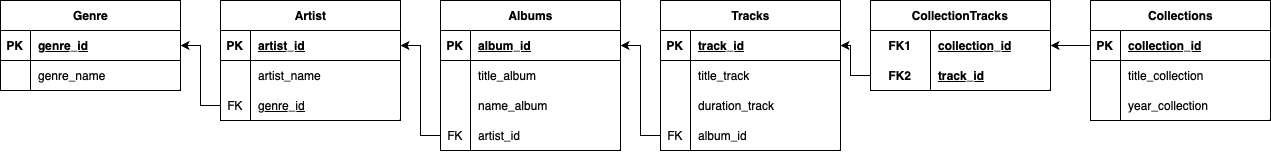

The diagram above was exported from draw.io. Its source (the exported page's mxGraphModel, read from the mxfile embedded in the PNG):
<mxGraphModel dx="1590" dy="1078" grid="1" gridSize="10" guides="1" tooltips="1" connect="1" arrows="1" fold="1" page="1" pageScale="1" pageWidth="827" pageHeight="1169" math="0" shadow="0">
  <root>
    <mxCell id="0" />
    <mxCell id="1" parent="0" />
    <mxCell id="JnxsMTkJbB7uI2lfg9IJ-1" value="Genre" style="shape=table;startSize=30;container=1;collapsible=1;childLayout=tableLayout;fixedRows=1;rowLines=0;fontStyle=1;align=center;resizeLast=1;html=1;" vertex="1" parent="1">
      <mxGeometry x="300" y="40" width="180" height="90" as="geometry" />
    </mxCell>
    <mxCell id="JnxsMTkJbB7uI2lfg9IJ-2" value="" style="shape=tableRow;horizontal=0;startSize=0;swimlaneHead=0;swimlaneBody=0;fillColor=none;collapsible=0;dropTarget=0;points=[[0,0.5],[1,0.5]];portConstraint=eastwest;top=0;left=0;right=0;bottom=1;" vertex="1" parent="JnxsMTkJbB7uI2lfg9IJ-1">
      <mxGeometry y="30" width="180" height="30" as="geometry" />
    </mxCell>
    <mxCell id="JnxsMTkJbB7uI2lfg9IJ-3" value="PK" style="shape=partialRectangle;connectable=0;fillColor=none;top=0;left=0;bottom=0;right=0;fontStyle=1;overflow=hidden;whiteSpace=wrap;html=1;" vertex="1" parent="JnxsMTkJbB7uI2lfg9IJ-2">
      <mxGeometry width="30" height="30" as="geometry">
        <mxRectangle width="30" height="30" as="alternateBounds" />
      </mxGeometry>
    </mxCell>
    <mxCell id="JnxsMTkJbB7uI2lfg9IJ-4" value="genre_id" style="shape=partialRectangle;connectable=0;fillColor=none;top=0;left=0;bottom=0;right=0;align=left;spacingLeft=6;fontStyle=5;overflow=hidden;whiteSpace=wrap;html=1;" vertex="1" parent="JnxsMTkJbB7uI2lfg9IJ-2">
      <mxGeometry x="30" width="150" height="30" as="geometry">
        <mxRectangle width="150" height="30" as="alternateBounds" />
      </mxGeometry>
    </mxCell>
    <mxCell id="JnxsMTkJbB7uI2lfg9IJ-5" value="" style="shape=tableRow;horizontal=0;startSize=0;swimlaneHead=0;swimlaneBody=0;fillColor=none;collapsible=0;dropTarget=0;points=[[0,0.5],[1,0.5]];portConstraint=eastwest;top=0;left=0;right=0;bottom=0;" vertex="1" parent="JnxsMTkJbB7uI2lfg9IJ-1">
      <mxGeometry y="60" width="180" height="30" as="geometry" />
    </mxCell>
    <mxCell id="JnxsMTkJbB7uI2lfg9IJ-6" value="" style="shape=partialRectangle;connectable=0;fillColor=none;top=0;left=0;bottom=0;right=0;editable=1;overflow=hidden;whiteSpace=wrap;html=1;" vertex="1" parent="JnxsMTkJbB7uI2lfg9IJ-5">
      <mxGeometry width="30" height="30" as="geometry">
        <mxRectangle width="30" height="30" as="alternateBounds" />
      </mxGeometry>
    </mxCell>
    <mxCell id="JnxsMTkJbB7uI2lfg9IJ-7" value="genre_name" style="shape=partialRectangle;connectable=0;fillColor=none;top=0;left=0;bottom=0;right=0;align=left;spacingLeft=6;overflow=hidden;whiteSpace=wrap;html=1;" vertex="1" parent="JnxsMTkJbB7uI2lfg9IJ-5">
      <mxGeometry x="30" width="150" height="30" as="geometry">
        <mxRectangle width="150" height="30" as="alternateBounds" />
      </mxGeometry>
    </mxCell>
    <mxCell id="JnxsMTkJbB7uI2lfg9IJ-14" value="Artist" style="shape=table;startSize=30;container=1;collapsible=1;childLayout=tableLayout;fixedRows=1;rowLines=0;fontStyle=1;align=center;resizeLast=1;html=1;" vertex="1" parent="1">
      <mxGeometry x="520" y="40" width="180" height="120" as="geometry" />
    </mxCell>
    <mxCell id="JnxsMTkJbB7uI2lfg9IJ-15" value="" style="shape=tableRow;horizontal=0;startSize=0;swimlaneHead=0;swimlaneBody=0;fillColor=none;collapsible=0;dropTarget=0;points=[[0,0.5],[1,0.5]];portConstraint=eastwest;top=0;left=0;right=0;bottom=1;" vertex="1" parent="JnxsMTkJbB7uI2lfg9IJ-14">
      <mxGeometry y="30" width="180" height="30" as="geometry" />
    </mxCell>
    <mxCell id="JnxsMTkJbB7uI2lfg9IJ-16" value="PK" style="shape=partialRectangle;connectable=0;fillColor=none;top=0;left=0;bottom=0;right=0;fontStyle=1;overflow=hidden;whiteSpace=wrap;html=1;" vertex="1" parent="JnxsMTkJbB7uI2lfg9IJ-15">
      <mxGeometry width="30" height="30" as="geometry">
        <mxRectangle width="30" height="30" as="alternateBounds" />
      </mxGeometry>
    </mxCell>
    <mxCell id="JnxsMTkJbB7uI2lfg9IJ-17" value="artist_id" style="shape=partialRectangle;connectable=0;fillColor=none;top=0;left=0;bottom=0;right=0;align=left;spacingLeft=6;fontStyle=5;overflow=hidden;whiteSpace=wrap;html=1;" vertex="1" parent="JnxsMTkJbB7uI2lfg9IJ-15">
      <mxGeometry x="30" width="150" height="30" as="geometry">
        <mxRectangle width="150" height="30" as="alternateBounds" />
      </mxGeometry>
    </mxCell>
    <mxCell id="JnxsMTkJbB7uI2lfg9IJ-18" value="" style="shape=tableRow;horizontal=0;startSize=0;swimlaneHead=0;swimlaneBody=0;fillColor=none;collapsible=0;dropTarget=0;points=[[0,0.5],[1,0.5]];portConstraint=eastwest;top=0;left=0;right=0;bottom=0;" vertex="1" parent="JnxsMTkJbB7uI2lfg9IJ-14">
      <mxGeometry y="60" width="180" height="30" as="geometry" />
    </mxCell>
    <mxCell id="JnxsMTkJbB7uI2lfg9IJ-19" value="" style="shape=partialRectangle;connectable=0;fillColor=none;top=0;left=0;bottom=0;right=0;editable=1;overflow=hidden;whiteSpace=wrap;html=1;" vertex="1" parent="JnxsMTkJbB7uI2lfg9IJ-18">
      <mxGeometry width="30" height="30" as="geometry">
        <mxRectangle width="30" height="30" as="alternateBounds" />
      </mxGeometry>
    </mxCell>
    <mxCell id="JnxsMTkJbB7uI2lfg9IJ-20" value="artist_name" style="shape=partialRectangle;connectable=0;fillColor=none;top=0;left=0;bottom=0;right=0;align=left;spacingLeft=6;overflow=hidden;whiteSpace=wrap;html=1;" vertex="1" parent="JnxsMTkJbB7uI2lfg9IJ-18">
      <mxGeometry x="30" width="150" height="30" as="geometry">
        <mxRectangle width="150" height="30" as="alternateBounds" />
      </mxGeometry>
    </mxCell>
    <mxCell id="JnxsMTkJbB7uI2lfg9IJ-21" value="" style="shape=tableRow;horizontal=0;startSize=0;swimlaneHead=0;swimlaneBody=0;fillColor=none;collapsible=0;dropTarget=0;points=[[0,0.5],[1,0.5]];portConstraint=eastwest;top=0;left=0;right=0;bottom=0;" vertex="1" parent="JnxsMTkJbB7uI2lfg9IJ-14">
      <mxGeometry y="90" width="180" height="30" as="geometry" />
    </mxCell>
    <mxCell id="JnxsMTkJbB7uI2lfg9IJ-22" value="FK" style="shape=partialRectangle;connectable=0;fillColor=none;top=0;left=0;bottom=0;right=0;editable=1;overflow=hidden;whiteSpace=wrap;html=1;" vertex="1" parent="JnxsMTkJbB7uI2lfg9IJ-21">
      <mxGeometry width="30" height="30" as="geometry">
        <mxRectangle width="30" height="30" as="alternateBounds" />
      </mxGeometry>
    </mxCell>
    <mxCell id="JnxsMTkJbB7uI2lfg9IJ-23" value="&lt;span style=&quot;caret-color: rgb(0, 0, 0); color: rgb(0, 0, 0); font-family: Helvetica; font-size: 12px; font-style: normal; font-variant-caps: normal; letter-spacing: normal; text-align: left; text-indent: 0px; text-transform: none; word-spacing: 0px; -webkit-text-stroke-width: 0px; background-color: rgb(251, 251, 251); text-decoration: underline; float: none; display: inline !important;&quot;&gt;genre_id&lt;/span&gt;" style="shape=partialRectangle;connectable=0;fillColor=none;top=0;left=0;bottom=0;right=0;align=left;spacingLeft=6;overflow=hidden;whiteSpace=wrap;html=1;" vertex="1" parent="JnxsMTkJbB7uI2lfg9IJ-21">
      <mxGeometry x="30" width="150" height="30" as="geometry">
        <mxRectangle width="150" height="30" as="alternateBounds" />
      </mxGeometry>
    </mxCell>
    <mxCell id="JnxsMTkJbB7uI2lfg9IJ-27" value="Albums" style="shape=table;startSize=30;container=1;collapsible=1;childLayout=tableLayout;fixedRows=1;rowLines=0;fontStyle=1;align=center;resizeLast=1;html=1;" vertex="1" parent="1">
      <mxGeometry x="740" y="40" width="180" height="150" as="geometry" />
    </mxCell>
    <mxCell id="JnxsMTkJbB7uI2lfg9IJ-28" value="" style="shape=tableRow;horizontal=0;startSize=0;swimlaneHead=0;swimlaneBody=0;fillColor=none;collapsible=0;dropTarget=0;points=[[0,0.5],[1,0.5]];portConstraint=eastwest;top=0;left=0;right=0;bottom=1;" vertex="1" parent="JnxsMTkJbB7uI2lfg9IJ-27">
      <mxGeometry y="30" width="180" height="30" as="geometry" />
    </mxCell>
    <mxCell id="JnxsMTkJbB7uI2lfg9IJ-29" value="PK" style="shape=partialRectangle;connectable=0;fillColor=none;top=0;left=0;bottom=0;right=0;fontStyle=1;overflow=hidden;whiteSpace=wrap;html=1;" vertex="1" parent="JnxsMTkJbB7uI2lfg9IJ-28">
      <mxGeometry width="30" height="30" as="geometry">
        <mxRectangle width="30" height="30" as="alternateBounds" />
      </mxGeometry>
    </mxCell>
    <mxCell id="JnxsMTkJbB7uI2lfg9IJ-30" value="album_id" style="shape=partialRectangle;connectable=0;fillColor=none;top=0;left=0;bottom=0;right=0;align=left;spacingLeft=6;fontStyle=5;overflow=hidden;whiteSpace=wrap;html=1;" vertex="1" parent="JnxsMTkJbB7uI2lfg9IJ-28">
      <mxGeometry x="30" width="150" height="30" as="geometry">
        <mxRectangle width="150" height="30" as="alternateBounds" />
      </mxGeometry>
    </mxCell>
    <mxCell id="JnxsMTkJbB7uI2lfg9IJ-31" value="" style="shape=tableRow;horizontal=0;startSize=0;swimlaneHead=0;swimlaneBody=0;fillColor=none;collapsible=0;dropTarget=0;points=[[0,0.5],[1,0.5]];portConstraint=eastwest;top=0;left=0;right=0;bottom=0;" vertex="1" parent="JnxsMTkJbB7uI2lfg9IJ-27">
      <mxGeometry y="60" width="180" height="30" as="geometry" />
    </mxCell>
    <mxCell id="JnxsMTkJbB7uI2lfg9IJ-32" value="" style="shape=partialRectangle;connectable=0;fillColor=none;top=0;left=0;bottom=0;right=0;editable=1;overflow=hidden;whiteSpace=wrap;html=1;" vertex="1" parent="JnxsMTkJbB7uI2lfg9IJ-31">
      <mxGeometry width="30" height="30" as="geometry">
        <mxRectangle width="30" height="30" as="alternateBounds" />
      </mxGeometry>
    </mxCell>
    <mxCell id="JnxsMTkJbB7uI2lfg9IJ-33" value="title_album" style="shape=partialRectangle;connectable=0;fillColor=none;top=0;left=0;bottom=0;right=0;align=left;spacingLeft=6;overflow=hidden;whiteSpace=wrap;html=1;" vertex="1" parent="JnxsMTkJbB7uI2lfg9IJ-31">
      <mxGeometry x="30" width="150" height="30" as="geometry">
        <mxRectangle width="150" height="30" as="alternateBounds" />
      </mxGeometry>
    </mxCell>
    <mxCell id="JnxsMTkJbB7uI2lfg9IJ-34" value="" style="shape=tableRow;horizontal=0;startSize=0;swimlaneHead=0;swimlaneBody=0;fillColor=none;collapsible=0;dropTarget=0;points=[[0,0.5],[1,0.5]];portConstraint=eastwest;top=0;left=0;right=0;bottom=0;" vertex="1" parent="JnxsMTkJbB7uI2lfg9IJ-27">
      <mxGeometry y="90" width="180" height="30" as="geometry" />
    </mxCell>
    <mxCell id="JnxsMTkJbB7uI2lfg9IJ-35" value="" style="shape=partialRectangle;connectable=0;fillColor=none;top=0;left=0;bottom=0;right=0;editable=1;overflow=hidden;whiteSpace=wrap;html=1;" vertex="1" parent="JnxsMTkJbB7uI2lfg9IJ-34">
      <mxGeometry width="30" height="30" as="geometry">
        <mxRectangle width="30" height="30" as="alternateBounds" />
      </mxGeometry>
    </mxCell>
    <mxCell id="JnxsMTkJbB7uI2lfg9IJ-36" value="name_album" style="shape=partialRectangle;connectable=0;fillColor=none;top=0;left=0;bottom=0;right=0;align=left;spacingLeft=6;overflow=hidden;whiteSpace=wrap;html=1;" vertex="1" parent="JnxsMTkJbB7uI2lfg9IJ-34">
      <mxGeometry x="30" width="150" height="30" as="geometry">
        <mxRectangle width="150" height="30" as="alternateBounds" />
      </mxGeometry>
    </mxCell>
    <mxCell id="JnxsMTkJbB7uI2lfg9IJ-37" value="" style="shape=tableRow;horizontal=0;startSize=0;swimlaneHead=0;swimlaneBody=0;fillColor=none;collapsible=0;dropTarget=0;points=[[0,0.5],[1,0.5]];portConstraint=eastwest;top=0;left=0;right=0;bottom=0;" vertex="1" parent="JnxsMTkJbB7uI2lfg9IJ-27">
      <mxGeometry y="120" width="180" height="30" as="geometry" />
    </mxCell>
    <mxCell id="JnxsMTkJbB7uI2lfg9IJ-38" value="FK" style="shape=partialRectangle;connectable=0;fillColor=none;top=0;left=0;bottom=0;right=0;editable=1;overflow=hidden;whiteSpace=wrap;html=1;" vertex="1" parent="JnxsMTkJbB7uI2lfg9IJ-37">
      <mxGeometry width="30" height="30" as="geometry">
        <mxRectangle width="30" height="30" as="alternateBounds" />
      </mxGeometry>
    </mxCell>
    <mxCell id="JnxsMTkJbB7uI2lfg9IJ-39" value="artist_id" style="shape=partialRectangle;connectable=0;fillColor=none;top=0;left=0;bottom=0;right=0;align=left;spacingLeft=6;overflow=hidden;whiteSpace=wrap;html=1;" vertex="1" parent="JnxsMTkJbB7uI2lfg9IJ-37">
      <mxGeometry x="30" width="150" height="30" as="geometry">
        <mxRectangle width="150" height="30" as="alternateBounds" />
      </mxGeometry>
    </mxCell>
    <mxCell id="JnxsMTkJbB7uI2lfg9IJ-40" value="Tracks" style="shape=table;startSize=30;container=1;collapsible=1;childLayout=tableLayout;fixedRows=1;rowLines=0;fontStyle=1;align=center;resizeLast=1;html=1;" vertex="1" parent="1">
      <mxGeometry x="960" y="40" width="180" height="150" as="geometry" />
    </mxCell>
    <mxCell id="JnxsMTkJbB7uI2lfg9IJ-41" value="" style="shape=tableRow;horizontal=0;startSize=0;swimlaneHead=0;swimlaneBody=0;fillColor=none;collapsible=0;dropTarget=0;points=[[0,0.5],[1,0.5]];portConstraint=eastwest;top=0;left=0;right=0;bottom=1;" vertex="1" parent="JnxsMTkJbB7uI2lfg9IJ-40">
      <mxGeometry y="30" width="180" height="30" as="geometry" />
    </mxCell>
    <mxCell id="JnxsMTkJbB7uI2lfg9IJ-42" value="PK" style="shape=partialRectangle;connectable=0;fillColor=none;top=0;left=0;bottom=0;right=0;fontStyle=1;overflow=hidden;whiteSpace=wrap;html=1;" vertex="1" parent="JnxsMTkJbB7uI2lfg9IJ-41">
      <mxGeometry width="30" height="30" as="geometry">
        <mxRectangle width="30" height="30" as="alternateBounds" />
      </mxGeometry>
    </mxCell>
    <mxCell id="JnxsMTkJbB7uI2lfg9IJ-43" value="track_id" style="shape=partialRectangle;connectable=0;fillColor=none;top=0;left=0;bottom=0;right=0;align=left;spacingLeft=6;fontStyle=5;overflow=hidden;whiteSpace=wrap;html=1;" vertex="1" parent="JnxsMTkJbB7uI2lfg9IJ-41">
      <mxGeometry x="30" width="150" height="30" as="geometry">
        <mxRectangle width="150" height="30" as="alternateBounds" />
      </mxGeometry>
    </mxCell>
    <mxCell id="JnxsMTkJbB7uI2lfg9IJ-44" value="" style="shape=tableRow;horizontal=0;startSize=0;swimlaneHead=0;swimlaneBody=0;fillColor=none;collapsible=0;dropTarget=0;points=[[0,0.5],[1,0.5]];portConstraint=eastwest;top=0;left=0;right=0;bottom=0;" vertex="1" parent="JnxsMTkJbB7uI2lfg9IJ-40">
      <mxGeometry y="60" width="180" height="30" as="geometry" />
    </mxCell>
    <mxCell id="JnxsMTkJbB7uI2lfg9IJ-45" value="" style="shape=partialRectangle;connectable=0;fillColor=none;top=0;left=0;bottom=0;right=0;editable=1;overflow=hidden;whiteSpace=wrap;html=1;" vertex="1" parent="JnxsMTkJbB7uI2lfg9IJ-44">
      <mxGeometry width="30" height="30" as="geometry">
        <mxRectangle width="30" height="30" as="alternateBounds" />
      </mxGeometry>
    </mxCell>
    <mxCell id="JnxsMTkJbB7uI2lfg9IJ-46" value="title_track" style="shape=partialRectangle;connectable=0;fillColor=none;top=0;left=0;bottom=0;right=0;align=left;spacingLeft=6;overflow=hidden;whiteSpace=wrap;html=1;" vertex="1" parent="JnxsMTkJbB7uI2lfg9IJ-44">
      <mxGeometry x="30" width="150" height="30" as="geometry">
        <mxRectangle width="150" height="30" as="alternateBounds" />
      </mxGeometry>
    </mxCell>
    <mxCell id="JnxsMTkJbB7uI2lfg9IJ-47" value="" style="shape=tableRow;horizontal=0;startSize=0;swimlaneHead=0;swimlaneBody=0;fillColor=none;collapsible=0;dropTarget=0;points=[[0,0.5],[1,0.5]];portConstraint=eastwest;top=0;left=0;right=0;bottom=0;" vertex="1" parent="JnxsMTkJbB7uI2lfg9IJ-40">
      <mxGeometry y="90" width="180" height="30" as="geometry" />
    </mxCell>
    <mxCell id="JnxsMTkJbB7uI2lfg9IJ-48" value="" style="shape=partialRectangle;connectable=0;fillColor=none;top=0;left=0;bottom=0;right=0;editable=1;overflow=hidden;whiteSpace=wrap;html=1;" vertex="1" parent="JnxsMTkJbB7uI2lfg9IJ-47">
      <mxGeometry width="30" height="30" as="geometry">
        <mxRectangle width="30" height="30" as="alternateBounds" />
      </mxGeometry>
    </mxCell>
    <mxCell id="JnxsMTkJbB7uI2lfg9IJ-49" value="&lt;div style=&quot;line-height: 18px;&quot;&gt;&lt;span style=&quot;background-color: rgb(255, 255, 255);&quot;&gt;duration_track&lt;/span&gt;&lt;/div&gt;" style="shape=partialRectangle;connectable=0;fillColor=none;top=0;left=0;bottom=0;right=0;align=left;spacingLeft=6;overflow=hidden;whiteSpace=wrap;html=1;" vertex="1" parent="JnxsMTkJbB7uI2lfg9IJ-47">
      <mxGeometry x="30" width="150" height="30" as="geometry">
        <mxRectangle width="150" height="30" as="alternateBounds" />
      </mxGeometry>
    </mxCell>
    <mxCell id="JnxsMTkJbB7uI2lfg9IJ-50" value="" style="shape=tableRow;horizontal=0;startSize=0;swimlaneHead=0;swimlaneBody=0;fillColor=none;collapsible=0;dropTarget=0;points=[[0,0.5],[1,0.5]];portConstraint=eastwest;top=0;left=0;right=0;bottom=0;" vertex="1" parent="JnxsMTkJbB7uI2lfg9IJ-40">
      <mxGeometry y="120" width="180" height="30" as="geometry" />
    </mxCell>
    <mxCell id="JnxsMTkJbB7uI2lfg9IJ-51" value="FK" style="shape=partialRectangle;connectable=0;fillColor=none;top=0;left=0;bottom=0;right=0;editable=1;overflow=hidden;whiteSpace=wrap;html=1;" vertex="1" parent="JnxsMTkJbB7uI2lfg9IJ-50">
      <mxGeometry width="30" height="30" as="geometry">
        <mxRectangle width="30" height="30" as="alternateBounds" />
      </mxGeometry>
    </mxCell>
    <mxCell id="JnxsMTkJbB7uI2lfg9IJ-52" value="album_id" style="shape=partialRectangle;connectable=0;fillColor=none;top=0;left=0;bottom=0;right=0;align=left;spacingLeft=6;overflow=hidden;whiteSpace=wrap;html=1;" vertex="1" parent="JnxsMTkJbB7uI2lfg9IJ-50">
      <mxGeometry x="30" width="150" height="30" as="geometry">
        <mxRectangle width="150" height="30" as="alternateBounds" />
      </mxGeometry>
    </mxCell>
    <mxCell id="JnxsMTkJbB7uI2lfg9IJ-54" style="edgeStyle=orthogonalEdgeStyle;rounded=0;orthogonalLoop=1;jettySize=auto;html=1;entryX=1;entryY=0.5;entryDx=0;entryDy=0;" edge="1" parent="1" source="JnxsMTkJbB7uI2lfg9IJ-21" target="JnxsMTkJbB7uI2lfg9IJ-2">
      <mxGeometry relative="1" as="geometry" />
    </mxCell>
    <mxCell id="JnxsMTkJbB7uI2lfg9IJ-56" style="edgeStyle=orthogonalEdgeStyle;rounded=0;orthogonalLoop=1;jettySize=auto;html=1;entryX=1;entryY=0.5;entryDx=0;entryDy=0;" edge="1" parent="1" source="JnxsMTkJbB7uI2lfg9IJ-37" target="JnxsMTkJbB7uI2lfg9IJ-15">
      <mxGeometry relative="1" as="geometry" />
    </mxCell>
    <mxCell id="JnxsMTkJbB7uI2lfg9IJ-57" style="edgeStyle=orthogonalEdgeStyle;rounded=0;orthogonalLoop=1;jettySize=auto;html=1;entryX=1;entryY=0.5;entryDx=0;entryDy=0;" edge="1" parent="1" source="JnxsMTkJbB7uI2lfg9IJ-50" target="JnxsMTkJbB7uI2lfg9IJ-28">
      <mxGeometry relative="1" as="geometry" />
    </mxCell>
    <mxCell id="JnxsMTkJbB7uI2lfg9IJ-72" value="Collections" style="shape=table;startSize=30;container=1;collapsible=1;childLayout=tableLayout;fixedRows=1;rowLines=0;fontStyle=1;align=center;resizeLast=1;html=1;" vertex="1" parent="1">
      <mxGeometry x="1390" y="40" width="180" height="120" as="geometry" />
    </mxCell>
    <mxCell id="JnxsMTkJbB7uI2lfg9IJ-73" value="" style="shape=tableRow;horizontal=0;startSize=0;swimlaneHead=0;swimlaneBody=0;fillColor=none;collapsible=0;dropTarget=0;points=[[0,0.5],[1,0.5]];portConstraint=eastwest;top=0;left=0;right=0;bottom=1;" vertex="1" parent="JnxsMTkJbB7uI2lfg9IJ-72">
      <mxGeometry y="30" width="180" height="30" as="geometry" />
    </mxCell>
    <mxCell id="JnxsMTkJbB7uI2lfg9IJ-74" value="PK" style="shape=partialRectangle;connectable=0;fillColor=none;top=0;left=0;bottom=0;right=0;fontStyle=1;overflow=hidden;whiteSpace=wrap;html=1;" vertex="1" parent="JnxsMTkJbB7uI2lfg9IJ-73">
      <mxGeometry width="30" height="30" as="geometry">
        <mxRectangle width="30" height="30" as="alternateBounds" />
      </mxGeometry>
    </mxCell>
    <mxCell id="JnxsMTkJbB7uI2lfg9IJ-75" value="collection_id" style="shape=partialRectangle;connectable=0;fillColor=none;top=0;left=0;bottom=0;right=0;align=left;spacingLeft=6;fontStyle=5;overflow=hidden;whiteSpace=wrap;html=1;" vertex="1" parent="JnxsMTkJbB7uI2lfg9IJ-73">
      <mxGeometry x="30" width="150" height="30" as="geometry">
        <mxRectangle width="150" height="30" as="alternateBounds" />
      </mxGeometry>
    </mxCell>
    <mxCell id="JnxsMTkJbB7uI2lfg9IJ-76" value="" style="shape=tableRow;horizontal=0;startSize=0;swimlaneHead=0;swimlaneBody=0;fillColor=none;collapsible=0;dropTarget=0;points=[[0,0.5],[1,0.5]];portConstraint=eastwest;top=0;left=0;right=0;bottom=0;" vertex="1" parent="JnxsMTkJbB7uI2lfg9IJ-72">
      <mxGeometry y="60" width="180" height="30" as="geometry" />
    </mxCell>
    <mxCell id="JnxsMTkJbB7uI2lfg9IJ-77" value="" style="shape=partialRectangle;connectable=0;fillColor=none;top=0;left=0;bottom=0;right=0;editable=1;overflow=hidden;whiteSpace=wrap;html=1;" vertex="1" parent="JnxsMTkJbB7uI2lfg9IJ-76">
      <mxGeometry width="30" height="30" as="geometry">
        <mxRectangle width="30" height="30" as="alternateBounds" />
      </mxGeometry>
    </mxCell>
    <mxCell id="JnxsMTkJbB7uI2lfg9IJ-78" value="title_collection" style="shape=partialRectangle;connectable=0;fillColor=none;top=0;left=0;bottom=0;right=0;align=left;spacingLeft=6;overflow=hidden;whiteSpace=wrap;html=1;" vertex="1" parent="JnxsMTkJbB7uI2lfg9IJ-76">
      <mxGeometry x="30" width="150" height="30" as="geometry">
        <mxRectangle width="150" height="30" as="alternateBounds" />
      </mxGeometry>
    </mxCell>
    <mxCell id="JnxsMTkJbB7uI2lfg9IJ-79" value="" style="shape=tableRow;horizontal=0;startSize=0;swimlaneHead=0;swimlaneBody=0;fillColor=none;collapsible=0;dropTarget=0;points=[[0,0.5],[1,0.5]];portConstraint=eastwest;top=0;left=0;right=0;bottom=0;" vertex="1" parent="JnxsMTkJbB7uI2lfg9IJ-72">
      <mxGeometry y="90" width="180" height="30" as="geometry" />
    </mxCell>
    <mxCell id="JnxsMTkJbB7uI2lfg9IJ-80" value="" style="shape=partialRectangle;connectable=0;fillColor=none;top=0;left=0;bottom=0;right=0;editable=1;overflow=hidden;whiteSpace=wrap;html=1;" vertex="1" parent="JnxsMTkJbB7uI2lfg9IJ-79">
      <mxGeometry width="30" height="30" as="geometry">
        <mxRectangle width="30" height="30" as="alternateBounds" />
      </mxGeometry>
    </mxCell>
    <mxCell id="JnxsMTkJbB7uI2lfg9IJ-81" value="year_collection" style="shape=partialRectangle;connectable=0;fillColor=none;top=0;left=0;bottom=0;right=0;align=left;spacingLeft=6;overflow=hidden;whiteSpace=wrap;html=1;" vertex="1" parent="JnxsMTkJbB7uI2lfg9IJ-79">
      <mxGeometry x="30" width="150" height="30" as="geometry">
        <mxRectangle width="150" height="30" as="alternateBounds" />
      </mxGeometry>
    </mxCell>
    <mxCell id="JnxsMTkJbB7uI2lfg9IJ-85" value="CollectionTracks" style="shape=table;startSize=30;container=1;collapsible=1;childLayout=tableLayout;fixedRows=1;rowLines=0;fontStyle=1;align=center;resizeLast=1;html=1;whiteSpace=wrap;" vertex="1" parent="1">
      <mxGeometry x="1170" y="40" width="180" height="90" as="geometry" />
    </mxCell>
    <mxCell id="JnxsMTkJbB7uI2lfg9IJ-86" value="" style="shape=tableRow;horizontal=0;startSize=0;swimlaneHead=0;swimlaneBody=0;fillColor=none;collapsible=0;dropTarget=0;points=[[0,0.5],[1,0.5]];portConstraint=eastwest;top=0;left=0;right=0;bottom=0;html=1;" vertex="1" parent="JnxsMTkJbB7uI2lfg9IJ-85">
      <mxGeometry y="30" width="180" height="30" as="geometry" />
    </mxCell>
    <mxCell id="JnxsMTkJbB7uI2lfg9IJ-87" value="FK1" style="shape=partialRectangle;connectable=0;fillColor=none;top=0;left=0;bottom=0;right=0;fontStyle=1;overflow=hidden;html=1;whiteSpace=wrap;" vertex="1" parent="JnxsMTkJbB7uI2lfg9IJ-86">
      <mxGeometry width="60" height="30" as="geometry">
        <mxRectangle width="60" height="30" as="alternateBounds" />
      </mxGeometry>
    </mxCell>
    <mxCell id="JnxsMTkJbB7uI2lfg9IJ-88" value="collection_id" style="shape=partialRectangle;connectable=0;fillColor=none;top=0;left=0;bottom=0;right=0;align=left;spacingLeft=6;fontStyle=5;overflow=hidden;html=1;whiteSpace=wrap;" vertex="1" parent="JnxsMTkJbB7uI2lfg9IJ-86">
      <mxGeometry x="60" width="120" height="30" as="geometry">
        <mxRectangle width="120" height="30" as="alternateBounds" />
      </mxGeometry>
    </mxCell>
    <mxCell id="JnxsMTkJbB7uI2lfg9IJ-89" value="" style="shape=tableRow;horizontal=0;startSize=0;swimlaneHead=0;swimlaneBody=0;fillColor=none;collapsible=0;dropTarget=0;points=[[0,0.5],[1,0.5]];portConstraint=eastwest;top=0;left=0;right=0;bottom=1;html=1;" vertex="1" parent="JnxsMTkJbB7uI2lfg9IJ-85">
      <mxGeometry y="60" width="180" height="30" as="geometry" />
    </mxCell>
    <mxCell id="JnxsMTkJbB7uI2lfg9IJ-90" value="FK2" style="shape=partialRectangle;connectable=0;fillColor=none;top=0;left=0;bottom=0;right=0;fontStyle=1;overflow=hidden;html=1;whiteSpace=wrap;" vertex="1" parent="JnxsMTkJbB7uI2lfg9IJ-89">
      <mxGeometry width="60" height="30" as="geometry">
        <mxRectangle width="60" height="30" as="alternateBounds" />
      </mxGeometry>
    </mxCell>
    <mxCell id="JnxsMTkJbB7uI2lfg9IJ-91" value="track_id" style="shape=partialRectangle;connectable=0;fillColor=none;top=0;left=0;bottom=0;right=0;align=left;spacingLeft=6;fontStyle=5;overflow=hidden;html=1;whiteSpace=wrap;" vertex="1" parent="JnxsMTkJbB7uI2lfg9IJ-89">
      <mxGeometry x="60" width="120" height="30" as="geometry">
        <mxRectangle width="120" height="30" as="alternateBounds" />
      </mxGeometry>
    </mxCell>
    <mxCell id="JnxsMTkJbB7uI2lfg9IJ-98" style="edgeStyle=orthogonalEdgeStyle;rounded=0;orthogonalLoop=1;jettySize=auto;html=1;entryX=1;entryY=0.5;entryDx=0;entryDy=0;" edge="1" parent="1" source="JnxsMTkJbB7uI2lfg9IJ-73" target="JnxsMTkJbB7uI2lfg9IJ-86">
      <mxGeometry relative="1" as="geometry" />
    </mxCell>
    <mxCell id="JnxsMTkJbB7uI2lfg9IJ-99" style="edgeStyle=orthogonalEdgeStyle;rounded=0;orthogonalLoop=1;jettySize=auto;html=1;entryX=1;entryY=0.5;entryDx=0;entryDy=0;" edge="1" parent="1" source="JnxsMTkJbB7uI2lfg9IJ-89" target="JnxsMTkJbB7uI2lfg9IJ-41">
      <mxGeometry relative="1" as="geometry" />
    </mxCell>
  </root>
</mxGraphModel>